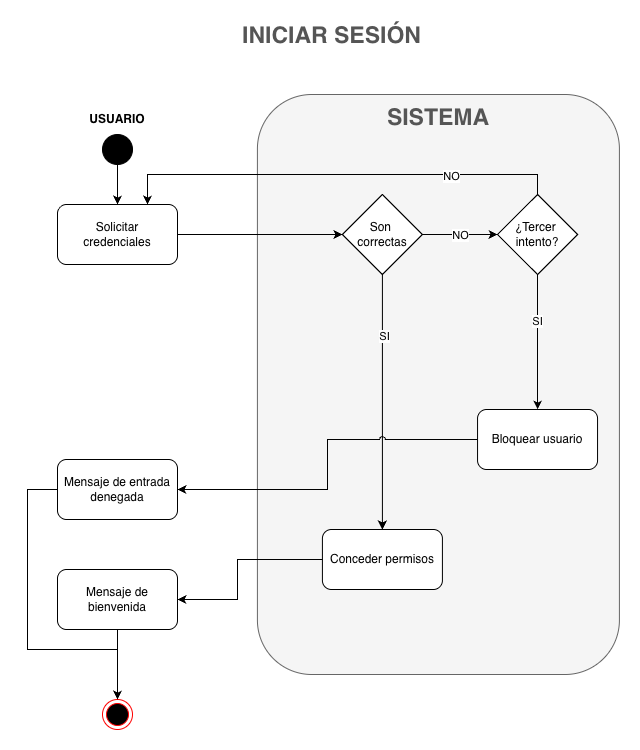

The diagram above was exported from draw.io. Its source (the exported page's mxGraphModel, read from the mxfile embedded in the PNG):
<mxGraphModel dx="1301" dy="891" grid="0" gridSize="10" guides="1" tooltips="1" connect="1" arrows="1" fold="1" page="1" pageScale="1" pageWidth="2000" pageHeight="2000" math="0" shadow="0">
  <root>
    <mxCell id="0" />
    <mxCell id="1" parent="0" />
    <mxCell id="2" parent="1" style="ellipse;html=1;shape=endState;fillColor=#000000;strokeColor=#ff0000;" value="" vertex="1">
      <mxGeometry height="30" width="30" x="2436" y="966" as="geometry" />
    </mxCell>
    <mxCell id="3" edge="1" parent="1" source="4" style="edgeStyle=orthogonalEdgeStyle;rounded=0;orthogonalLoop=1;jettySize=auto;html=1;" target="19">
      <mxGeometry relative="1" as="geometry" />
    </mxCell>
    <mxCell id="4" parent="1" style="ellipse;whiteSpace=wrap;html=1;aspect=fixed;fillColor=#000000;" value="" vertex="1">
      <mxGeometry height="30" width="30" x="2436" y="401" as="geometry" />
    </mxCell>
    <mxCell id="5" connectable="0" parent="1" style="group" value="" vertex="1">
      <mxGeometry height="580" width="362" x="2590.91" y="361" as="geometry" />
    </mxCell>
    <mxCell id="6" parent="5" style="rounded=1;whiteSpace=wrap;html=1;fillColor=#f5f5f5;strokeColor=#666666;fontColor=#333333;" value="" vertex="1">
      <mxGeometry height="580" width="362" as="geometry" />
    </mxCell>
    <mxCell id="7" parent="5" style="text;html=1;whiteSpace=wrap;strokeColor=none;fillColor=none;align=center;verticalAlign=middle;rounded=0;" value="&lt;font style=&quot;font-size: 23px; color: rgb(85, 85, 85);&quot;&gt;&lt;b&gt;SISTEMA&lt;/b&gt;&lt;/font&gt;" vertex="1">
      <mxGeometry height="30" width="110" x="126" y="8" as="geometry" />
    </mxCell>
    <mxCell id="8" edge="1" parent="5" source="12" style="edgeStyle=orthogonalEdgeStyle;rounded=0;orthogonalLoop=1;jettySize=auto;html=1;entryX=0;entryY=0.5;entryDx=0;entryDy=0;" target="16">
      <mxGeometry relative="1" as="geometry" />
    </mxCell>
    <mxCell id="9" connectable="0" parent="8" style="edgeLabel;html=1;align=center;verticalAlign=middle;resizable=0;points=[];" value="NO" vertex="1">
      <mxGeometry relative="1" x="-0.0214" y="2" as="geometry">
        <mxPoint y="2" as="offset" />
      </mxGeometry>
    </mxCell>
    <mxCell id="10" edge="1" parent="5" source="12" style="edgeStyle=orthogonalEdgeStyle;rounded=0;orthogonalLoop=1;jettySize=auto;html=1;jumpStyle=arc;" target="13">
      <mxGeometry relative="1" as="geometry" />
    </mxCell>
    <mxCell id="11" connectable="0" parent="10" style="edgeLabel;html=1;align=center;verticalAlign=middle;resizable=0;points=[];" value="SI" vertex="1">
      <mxGeometry relative="1" x="-0.5147" y="1" as="geometry">
        <mxPoint as="offset" />
      </mxGeometry>
    </mxCell>
    <mxCell id="12" parent="5" style="rhombus;whiteSpace=wrap;html=1;" value="Son&amp;nbsp;&lt;div&gt;correctas&lt;/div&gt;" vertex="1">
      <mxGeometry height="80" width="80" x="85" y="100" as="geometry" />
    </mxCell>
    <mxCell id="13" parent="5" style="rounded=1;whiteSpace=wrap;html=1;" value="Conceder permisos" vertex="1">
      <mxGeometry height="60" width="120" x="65" y="435" as="geometry" />
    </mxCell>
    <mxCell id="14" edge="1" parent="5" source="16" style="edgeStyle=orthogonalEdgeStyle;rounded=0;orthogonalLoop=1;jettySize=auto;html=1;" target="17">
      <mxGeometry relative="1" as="geometry" />
    </mxCell>
    <mxCell id="15" connectable="0" parent="14" style="edgeLabel;html=1;align=center;verticalAlign=middle;resizable=0;points=[];" value="SI" vertex="1">
      <mxGeometry relative="1" x="-0.3026" y="2" as="geometry">
        <mxPoint x="-3" as="offset" />
      </mxGeometry>
    </mxCell>
    <mxCell id="16" parent="5" style="rhombus;whiteSpace=wrap;html=1;" value="¿Tercer&amp;nbsp;&lt;div&gt;intento?&lt;/div&gt;" vertex="1">
      <mxGeometry height="80" width="80.09" x="240.09" y="100" as="geometry" />
    </mxCell>
    <mxCell id="17" parent="5" style="rounded=1;whiteSpace=wrap;html=1;" value="Bloquear usuario" vertex="1">
      <mxGeometry height="60" width="120" x="220.14000000000016" y="315" as="geometry" />
    </mxCell>
    <mxCell id="18" edge="1" parent="1" source="19" style="edgeStyle=orthogonalEdgeStyle;rounded=0;orthogonalLoop=1;jettySize=auto;html=1;entryX=0;entryY=0.5;entryDx=0;entryDy=0;" target="12">
      <mxGeometry relative="1" as="geometry" />
    </mxCell>
    <mxCell id="19" parent="1" style="rounded=1;whiteSpace=wrap;html=1;" value="Solicitar&lt;div&gt;credenciales&lt;/div&gt;" vertex="1">
      <mxGeometry height="60" width="120" x="2391" y="471" as="geometry" />
    </mxCell>
    <mxCell id="20" edge="1" parent="1" source="21" style="edgeStyle=orthogonalEdgeStyle;rounded=0;orthogonalLoop=1;jettySize=auto;html=1;exitX=0.5;exitY=1;exitDx=0;exitDy=0;entryX=0.5;entryY=0;entryDx=0;entryDy=0;" target="2">
      <mxGeometry relative="1" as="geometry" />
    </mxCell>
    <mxCell id="21" parent="1" style="rounded=1;whiteSpace=wrap;html=1;" value="Mensaje de bienvenida" vertex="1">
      <mxGeometry height="60" width="120" x="2391" y="836" as="geometry" />
    </mxCell>
    <mxCell id="22" edge="1" parent="1" source="13" style="edgeStyle=orthogonalEdgeStyle;rounded=0;orthogonalLoop=1;jettySize=auto;html=1;entryX=1;entryY=0.5;entryDx=0;entryDy=0;" target="21">
      <mxGeometry relative="1" as="geometry">
        <Array as="points">
          <mxPoint x="2571" y="826" />
          <mxPoint x="2571" y="866" />
        </Array>
        <mxPoint x="2536" y="651" as="targetPoint" />
      </mxGeometry>
    </mxCell>
    <mxCell id="23" parent="1" style="text;html=1;whiteSpace=wrap;strokeColor=none;fillColor=none;align=center;verticalAlign=middle;rounded=0;fontStyle=1" value="USUARIO" vertex="1">
      <mxGeometry height="30" width="60" x="2421" y="371" as="geometry" />
    </mxCell>
    <mxCell id="24" edge="1" parent="1" source="25" style="edgeStyle=orthogonalEdgeStyle;rounded=0;orthogonalLoop=1;jettySize=auto;html=1;" target="2">
      <mxGeometry relative="1" as="geometry">
        <Array as="points">
          <mxPoint x="2361" y="756" />
          <mxPoint x="2361" y="916" />
          <mxPoint x="2451" y="916" />
        </Array>
      </mxGeometry>
    </mxCell>
    <mxCell id="25" parent="1" style="rounded=1;whiteSpace=wrap;html=1;" value="Mensaje de entrada denegada" vertex="1">
      <mxGeometry height="60" width="120" x="2391" y="726" as="geometry" />
    </mxCell>
    <mxCell id="26" edge="1" parent="1" source="16" style="edgeStyle=orthogonalEdgeStyle;rounded=0;orthogonalLoop=1;jettySize=auto;html=1;exitX=0.5;exitY=0;exitDx=0;exitDy=0;entryX=0.75;entryY=0;entryDx=0;entryDy=0;" target="19">
      <mxGeometry relative="1" as="geometry" />
    </mxCell>
    <mxCell id="27" connectable="0" parent="26" style="edgeLabel;html=1;align=center;verticalAlign=middle;resizable=0;points=[];" value="NO" vertex="1">
      <mxGeometry relative="1" x="-0.5135" y="-1" as="geometry">
        <mxPoint y="2" as="offset" />
      </mxGeometry>
    </mxCell>
    <mxCell id="28" edge="1" parent="1" source="17" style="edgeStyle=orthogonalEdgeStyle;rounded=0;orthogonalLoop=1;jettySize=auto;html=1;entryX=1;entryY=0.5;entryDx=0;entryDy=0;jumpStyle=arc;" target="25">
      <mxGeometry relative="1" as="geometry" />
    </mxCell>
    <mxCell id="29" parent="1" style="text;html=1;whiteSpace=wrap;strokeColor=none;fillColor=none;align=center;verticalAlign=middle;rounded=0;" value="&lt;font style=&quot;font-size: 23px; color: rgb(85, 85, 85);&quot;&gt;&lt;b&gt;INICIAR SESIÓN&lt;/b&gt;&lt;/font&gt;" vertex="1">
      <mxGeometry height="30" width="201" x="2565" y="287" as="geometry" />
    </mxCell>
  </root>
</mxGraphModel>